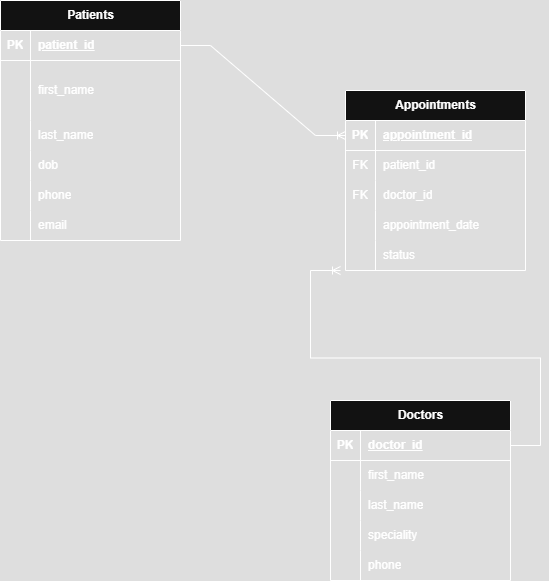

The diagram above was exported from draw.io. Its source (the exported page's mxGraphModel, read from the mxfile embedded in the PNG):
<mxGraphModel dx="1251" dy="683" grid="1" gridSize="10" guides="1" tooltips="1" connect="1" arrows="1" fold="1" page="1" pageScale="1" pageWidth="850" pageHeight="1100" math="0" shadow="0">
  <root>
    <mxCell id="0" />
    <mxCell id="1" parent="0" />
    <mxCell id="aeDLb3ZVwYDq549L2JbB-2" value="Patients" style="shape=table;startSize=30;container=1;collapsible=1;childLayout=tableLayout;fixedRows=1;rowLines=0;fontStyle=1;align=center;resizeLast=1;html=1;" vertex="1" parent="1">
      <mxGeometry x="80" y="330" width="180" height="240" as="geometry" />
    </mxCell>
    <mxCell id="aeDLb3ZVwYDq549L2JbB-3" value="" style="shape=tableRow;horizontal=0;startSize=0;swimlaneHead=0;swimlaneBody=0;fillColor=none;collapsible=0;dropTarget=0;points=[[0,0.5],[1,0.5]];portConstraint=eastwest;top=0;left=0;right=0;bottom=1;" vertex="1" parent="aeDLb3ZVwYDq549L2JbB-2">
      <mxGeometry y="30" width="180" height="30" as="geometry" />
    </mxCell>
    <mxCell id="aeDLb3ZVwYDq549L2JbB-4" value="PK" style="shape=partialRectangle;connectable=0;fillColor=none;top=0;left=0;bottom=0;right=0;fontStyle=1;overflow=hidden;whiteSpace=wrap;html=1;" vertex="1" parent="aeDLb3ZVwYDq549L2JbB-3">
      <mxGeometry width="30" height="30" as="geometry">
        <mxRectangle width="30" height="30" as="alternateBounds" />
      </mxGeometry>
    </mxCell>
    <mxCell id="aeDLb3ZVwYDq549L2JbB-5" value="patient_id" style="shape=partialRectangle;connectable=0;fillColor=none;top=0;left=0;bottom=0;right=0;align=left;spacingLeft=6;fontStyle=5;overflow=hidden;whiteSpace=wrap;html=1;" vertex="1" parent="aeDLb3ZVwYDq549L2JbB-3">
      <mxGeometry x="30" width="150" height="30" as="geometry">
        <mxRectangle width="150" height="30" as="alternateBounds" />
      </mxGeometry>
    </mxCell>
    <mxCell id="aeDLb3ZVwYDq549L2JbB-6" value="" style="shape=tableRow;horizontal=0;startSize=0;swimlaneHead=0;swimlaneBody=0;fillColor=none;collapsible=0;dropTarget=0;points=[[0,0.5],[1,0.5]];portConstraint=eastwest;top=0;left=0;right=0;bottom=0;" vertex="1" parent="aeDLb3ZVwYDq549L2JbB-2">
      <mxGeometry y="60" width="180" height="60" as="geometry" />
    </mxCell>
    <mxCell id="aeDLb3ZVwYDq549L2JbB-7" value="" style="shape=partialRectangle;connectable=0;fillColor=none;top=0;left=0;bottom=0;right=0;editable=1;overflow=hidden;whiteSpace=wrap;html=1;" vertex="1" parent="aeDLb3ZVwYDq549L2JbB-6">
      <mxGeometry width="30" height="60" as="geometry">
        <mxRectangle width="30" height="60" as="alternateBounds" />
      </mxGeometry>
    </mxCell>
    <mxCell id="aeDLb3ZVwYDq549L2JbB-8" value="first_name" style="shape=partialRectangle;connectable=0;fillColor=none;top=0;left=0;bottom=0;right=0;align=left;spacingLeft=6;overflow=hidden;whiteSpace=wrap;html=1;" vertex="1" parent="aeDLb3ZVwYDq549L2JbB-6">
      <mxGeometry x="30" width="150" height="60" as="geometry">
        <mxRectangle width="150" height="60" as="alternateBounds" />
      </mxGeometry>
    </mxCell>
    <mxCell id="aeDLb3ZVwYDq549L2JbB-9" value="" style="shape=tableRow;horizontal=0;startSize=0;swimlaneHead=0;swimlaneBody=0;fillColor=none;collapsible=0;dropTarget=0;points=[[0,0.5],[1,0.5]];portConstraint=eastwest;top=0;left=0;right=0;bottom=0;" vertex="1" parent="aeDLb3ZVwYDq549L2JbB-2">
      <mxGeometry y="120" width="180" height="30" as="geometry" />
    </mxCell>
    <mxCell id="aeDLb3ZVwYDq549L2JbB-10" value="" style="shape=partialRectangle;connectable=0;fillColor=none;top=0;left=0;bottom=0;right=0;editable=1;overflow=hidden;whiteSpace=wrap;html=1;" vertex="1" parent="aeDLb3ZVwYDq549L2JbB-9">
      <mxGeometry width="30" height="30" as="geometry">
        <mxRectangle width="30" height="30" as="alternateBounds" />
      </mxGeometry>
    </mxCell>
    <mxCell id="aeDLb3ZVwYDq549L2JbB-11" value="last_name" style="shape=partialRectangle;connectable=0;fillColor=none;top=0;left=0;bottom=0;right=0;align=left;spacingLeft=6;overflow=hidden;whiteSpace=wrap;html=1;" vertex="1" parent="aeDLb3ZVwYDq549L2JbB-9">
      <mxGeometry x="30" width="150" height="30" as="geometry">
        <mxRectangle width="150" height="30" as="alternateBounds" />
      </mxGeometry>
    </mxCell>
    <mxCell id="aeDLb3ZVwYDq549L2JbB-12" value="" style="shape=tableRow;horizontal=0;startSize=0;swimlaneHead=0;swimlaneBody=0;fillColor=none;collapsible=0;dropTarget=0;points=[[0,0.5],[1,0.5]];portConstraint=eastwest;top=0;left=0;right=0;bottom=0;" vertex="1" parent="aeDLb3ZVwYDq549L2JbB-2">
      <mxGeometry y="150" width="180" height="30" as="geometry" />
    </mxCell>
    <mxCell id="aeDLb3ZVwYDq549L2JbB-13" value="" style="shape=partialRectangle;connectable=0;fillColor=none;top=0;left=0;bottom=0;right=0;editable=1;overflow=hidden;whiteSpace=wrap;html=1;" vertex="1" parent="aeDLb3ZVwYDq549L2JbB-12">
      <mxGeometry width="30" height="30" as="geometry">
        <mxRectangle width="30" height="30" as="alternateBounds" />
      </mxGeometry>
    </mxCell>
    <mxCell id="aeDLb3ZVwYDq549L2JbB-14" value="dob" style="shape=partialRectangle;connectable=0;fillColor=none;top=0;left=0;bottom=0;right=0;align=left;spacingLeft=6;overflow=hidden;whiteSpace=wrap;html=1;" vertex="1" parent="aeDLb3ZVwYDq549L2JbB-12">
      <mxGeometry x="30" width="150" height="30" as="geometry">
        <mxRectangle width="150" height="30" as="alternateBounds" />
      </mxGeometry>
    </mxCell>
    <mxCell id="aeDLb3ZVwYDq549L2JbB-41" value="" style="shape=tableRow;horizontal=0;startSize=0;swimlaneHead=0;swimlaneBody=0;fillColor=none;collapsible=0;dropTarget=0;points=[[0,0.5],[1,0.5]];portConstraint=eastwest;top=0;left=0;right=0;bottom=0;" vertex="1" parent="aeDLb3ZVwYDq549L2JbB-2">
      <mxGeometry y="180" width="180" height="30" as="geometry" />
    </mxCell>
    <mxCell id="aeDLb3ZVwYDq549L2JbB-42" value="" style="shape=partialRectangle;connectable=0;fillColor=none;top=0;left=0;bottom=0;right=0;editable=1;overflow=hidden;whiteSpace=wrap;html=1;" vertex="1" parent="aeDLb3ZVwYDq549L2JbB-41">
      <mxGeometry width="30" height="30" as="geometry">
        <mxRectangle width="30" height="30" as="alternateBounds" />
      </mxGeometry>
    </mxCell>
    <mxCell id="aeDLb3ZVwYDq549L2JbB-43" value="phone" style="shape=partialRectangle;connectable=0;fillColor=none;top=0;left=0;bottom=0;right=0;align=left;spacingLeft=6;overflow=hidden;whiteSpace=wrap;html=1;" vertex="1" parent="aeDLb3ZVwYDq549L2JbB-41">
      <mxGeometry x="30" width="150" height="30" as="geometry">
        <mxRectangle width="150" height="30" as="alternateBounds" />
      </mxGeometry>
    </mxCell>
    <mxCell id="aeDLb3ZVwYDq549L2JbB-44" value="" style="shape=tableRow;horizontal=0;startSize=0;swimlaneHead=0;swimlaneBody=0;fillColor=none;collapsible=0;dropTarget=0;points=[[0,0.5],[1,0.5]];portConstraint=eastwest;top=0;left=0;right=0;bottom=0;" vertex="1" parent="aeDLb3ZVwYDq549L2JbB-2">
      <mxGeometry y="210" width="180" height="30" as="geometry" />
    </mxCell>
    <mxCell id="aeDLb3ZVwYDq549L2JbB-45" value="" style="shape=partialRectangle;connectable=0;fillColor=none;top=0;left=0;bottom=0;right=0;editable=1;overflow=hidden;whiteSpace=wrap;html=1;" vertex="1" parent="aeDLb3ZVwYDq549L2JbB-44">
      <mxGeometry width="30" height="30" as="geometry">
        <mxRectangle width="30" height="30" as="alternateBounds" />
      </mxGeometry>
    </mxCell>
    <mxCell id="aeDLb3ZVwYDq549L2JbB-46" value="email" style="shape=partialRectangle;connectable=0;fillColor=none;top=0;left=0;bottom=0;right=0;align=left;spacingLeft=6;overflow=hidden;whiteSpace=wrap;html=1;" vertex="1" parent="aeDLb3ZVwYDq549L2JbB-44">
      <mxGeometry x="30" width="150" height="30" as="geometry">
        <mxRectangle width="150" height="30" as="alternateBounds" />
      </mxGeometry>
    </mxCell>
    <mxCell id="aeDLb3ZVwYDq549L2JbB-15" value="Appointments" style="shape=table;startSize=30;container=1;collapsible=1;childLayout=tableLayout;fixedRows=1;rowLines=0;fontStyle=1;align=center;resizeLast=1;html=1;" vertex="1" parent="1">
      <mxGeometry x="425" y="420" width="180" height="180" as="geometry" />
    </mxCell>
    <mxCell id="aeDLb3ZVwYDq549L2JbB-16" value="" style="shape=tableRow;horizontal=0;startSize=0;swimlaneHead=0;swimlaneBody=0;fillColor=none;collapsible=0;dropTarget=0;points=[[0,0.5],[1,0.5]];portConstraint=eastwest;top=0;left=0;right=0;bottom=1;" vertex="1" parent="aeDLb3ZVwYDq549L2JbB-15">
      <mxGeometry y="30" width="180" height="30" as="geometry" />
    </mxCell>
    <mxCell id="aeDLb3ZVwYDq549L2JbB-17" value="PK" style="shape=partialRectangle;connectable=0;fillColor=none;top=0;left=0;bottom=0;right=0;fontStyle=1;overflow=hidden;whiteSpace=wrap;html=1;" vertex="1" parent="aeDLb3ZVwYDq549L2JbB-16">
      <mxGeometry width="30" height="30" as="geometry">
        <mxRectangle width="30" height="30" as="alternateBounds" />
      </mxGeometry>
    </mxCell>
    <mxCell id="aeDLb3ZVwYDq549L2JbB-18" value="appointment_id" style="shape=partialRectangle;connectable=0;fillColor=none;top=0;left=0;bottom=0;right=0;align=left;spacingLeft=6;fontStyle=5;overflow=hidden;whiteSpace=wrap;html=1;" vertex="1" parent="aeDLb3ZVwYDq549L2JbB-16">
      <mxGeometry x="30" width="150" height="30" as="geometry">
        <mxRectangle width="150" height="30" as="alternateBounds" />
      </mxGeometry>
    </mxCell>
    <mxCell id="aeDLb3ZVwYDq549L2JbB-19" value="" style="shape=tableRow;horizontal=0;startSize=0;swimlaneHead=0;swimlaneBody=0;fillColor=none;collapsible=0;dropTarget=0;points=[[0,0.5],[1,0.5]];portConstraint=eastwest;top=0;left=0;right=0;bottom=0;" vertex="1" parent="aeDLb3ZVwYDq549L2JbB-15">
      <mxGeometry y="60" width="180" height="30" as="geometry" />
    </mxCell>
    <mxCell id="aeDLb3ZVwYDq549L2JbB-20" value="FK" style="shape=partialRectangle;connectable=0;fillColor=none;top=0;left=0;bottom=0;right=0;editable=1;overflow=hidden;whiteSpace=wrap;html=1;" vertex="1" parent="aeDLb3ZVwYDq549L2JbB-19">
      <mxGeometry width="30" height="30" as="geometry">
        <mxRectangle width="30" height="30" as="alternateBounds" />
      </mxGeometry>
    </mxCell>
    <mxCell id="aeDLb3ZVwYDq549L2JbB-21" value="patient_id" style="shape=partialRectangle;connectable=0;fillColor=none;top=0;left=0;bottom=0;right=0;align=left;spacingLeft=6;overflow=hidden;whiteSpace=wrap;html=1;" vertex="1" parent="aeDLb3ZVwYDq549L2JbB-19">
      <mxGeometry x="30" width="150" height="30" as="geometry">
        <mxRectangle width="150" height="30" as="alternateBounds" />
      </mxGeometry>
    </mxCell>
    <mxCell id="aeDLb3ZVwYDq549L2JbB-22" value="" style="shape=tableRow;horizontal=0;startSize=0;swimlaneHead=0;swimlaneBody=0;fillColor=none;collapsible=0;dropTarget=0;points=[[0,0.5],[1,0.5]];portConstraint=eastwest;top=0;left=0;right=0;bottom=0;" vertex="1" parent="aeDLb3ZVwYDq549L2JbB-15">
      <mxGeometry y="90" width="180" height="30" as="geometry" />
    </mxCell>
    <mxCell id="aeDLb3ZVwYDq549L2JbB-23" value="FK" style="shape=partialRectangle;connectable=0;fillColor=none;top=0;left=0;bottom=0;right=0;editable=1;overflow=hidden;whiteSpace=wrap;html=1;" vertex="1" parent="aeDLb3ZVwYDq549L2JbB-22">
      <mxGeometry width="30" height="30" as="geometry">
        <mxRectangle width="30" height="30" as="alternateBounds" />
      </mxGeometry>
    </mxCell>
    <mxCell id="aeDLb3ZVwYDq549L2JbB-24" value="doctor_id" style="shape=partialRectangle;connectable=0;fillColor=none;top=0;left=0;bottom=0;right=0;align=left;spacingLeft=6;overflow=hidden;whiteSpace=wrap;html=1;" vertex="1" parent="aeDLb3ZVwYDq549L2JbB-22">
      <mxGeometry x="30" width="150" height="30" as="geometry">
        <mxRectangle width="150" height="30" as="alternateBounds" />
      </mxGeometry>
    </mxCell>
    <mxCell id="aeDLb3ZVwYDq549L2JbB-25" value="" style="shape=tableRow;horizontal=0;startSize=0;swimlaneHead=0;swimlaneBody=0;fillColor=none;collapsible=0;dropTarget=0;points=[[0,0.5],[1,0.5]];portConstraint=eastwest;top=0;left=0;right=0;bottom=0;" vertex="1" parent="aeDLb3ZVwYDq549L2JbB-15">
      <mxGeometry y="120" width="180" height="30" as="geometry" />
    </mxCell>
    <mxCell id="aeDLb3ZVwYDq549L2JbB-26" value="" style="shape=partialRectangle;connectable=0;fillColor=none;top=0;left=0;bottom=0;right=0;editable=1;overflow=hidden;whiteSpace=wrap;html=1;" vertex="1" parent="aeDLb3ZVwYDq549L2JbB-25">
      <mxGeometry width="30" height="30" as="geometry">
        <mxRectangle width="30" height="30" as="alternateBounds" />
      </mxGeometry>
    </mxCell>
    <mxCell id="aeDLb3ZVwYDq549L2JbB-27" value="appointment_date" style="shape=partialRectangle;connectable=0;fillColor=none;top=0;left=0;bottom=0;right=0;align=left;spacingLeft=6;overflow=hidden;whiteSpace=wrap;html=1;" vertex="1" parent="aeDLb3ZVwYDq549L2JbB-25">
      <mxGeometry x="30" width="150" height="30" as="geometry">
        <mxRectangle width="150" height="30" as="alternateBounds" />
      </mxGeometry>
    </mxCell>
    <mxCell id="aeDLb3ZVwYDq549L2JbB-47" value="" style="shape=tableRow;horizontal=0;startSize=0;swimlaneHead=0;swimlaneBody=0;fillColor=none;collapsible=0;dropTarget=0;points=[[0,0.5],[1,0.5]];portConstraint=eastwest;top=0;left=0;right=0;bottom=0;" vertex="1" parent="aeDLb3ZVwYDq549L2JbB-15">
      <mxGeometry y="150" width="180" height="30" as="geometry" />
    </mxCell>
    <mxCell id="aeDLb3ZVwYDq549L2JbB-48" value="" style="shape=partialRectangle;connectable=0;fillColor=none;top=0;left=0;bottom=0;right=0;editable=1;overflow=hidden;whiteSpace=wrap;html=1;" vertex="1" parent="aeDLb3ZVwYDq549L2JbB-47">
      <mxGeometry width="30" height="30" as="geometry">
        <mxRectangle width="30" height="30" as="alternateBounds" />
      </mxGeometry>
    </mxCell>
    <mxCell id="aeDLb3ZVwYDq549L2JbB-49" value="status" style="shape=partialRectangle;connectable=0;fillColor=none;top=0;left=0;bottom=0;right=0;align=left;spacingLeft=6;overflow=hidden;whiteSpace=wrap;html=1;" vertex="1" parent="aeDLb3ZVwYDq549L2JbB-47">
      <mxGeometry x="30" width="150" height="30" as="geometry">
        <mxRectangle width="150" height="30" as="alternateBounds" />
      </mxGeometry>
    </mxCell>
    <mxCell id="aeDLb3ZVwYDq549L2JbB-28" value="Doctors" style="shape=table;startSize=30;container=1;collapsible=1;childLayout=tableLayout;fixedRows=1;rowLines=0;fontStyle=1;align=center;resizeLast=1;html=1;" vertex="1" parent="1">
      <mxGeometry x="410" y="730" width="180" height="180" as="geometry" />
    </mxCell>
    <mxCell id="aeDLb3ZVwYDq549L2JbB-29" value="" style="shape=tableRow;horizontal=0;startSize=0;swimlaneHead=0;swimlaneBody=0;fillColor=none;collapsible=0;dropTarget=0;points=[[0,0.5],[1,0.5]];portConstraint=eastwest;top=0;left=0;right=0;bottom=1;" vertex="1" parent="aeDLb3ZVwYDq549L2JbB-28">
      <mxGeometry y="30" width="180" height="30" as="geometry" />
    </mxCell>
    <mxCell id="aeDLb3ZVwYDq549L2JbB-30" value="PK" style="shape=partialRectangle;connectable=0;fillColor=none;top=0;left=0;bottom=0;right=0;fontStyle=1;overflow=hidden;whiteSpace=wrap;html=1;" vertex="1" parent="aeDLb3ZVwYDq549L2JbB-29">
      <mxGeometry width="30" height="30" as="geometry">
        <mxRectangle width="30" height="30" as="alternateBounds" />
      </mxGeometry>
    </mxCell>
    <mxCell id="aeDLb3ZVwYDq549L2JbB-31" value="doctor_id" style="shape=partialRectangle;connectable=0;fillColor=none;top=0;left=0;bottom=0;right=0;align=left;spacingLeft=6;fontStyle=5;overflow=hidden;whiteSpace=wrap;html=1;" vertex="1" parent="aeDLb3ZVwYDq549L2JbB-29">
      <mxGeometry x="30" width="150" height="30" as="geometry">
        <mxRectangle width="150" height="30" as="alternateBounds" />
      </mxGeometry>
    </mxCell>
    <mxCell id="aeDLb3ZVwYDq549L2JbB-32" value="" style="shape=tableRow;horizontal=0;startSize=0;swimlaneHead=0;swimlaneBody=0;fillColor=none;collapsible=0;dropTarget=0;points=[[0,0.5],[1,0.5]];portConstraint=eastwest;top=0;left=0;right=0;bottom=0;" vertex="1" parent="aeDLb3ZVwYDq549L2JbB-28">
      <mxGeometry y="60" width="180" height="30" as="geometry" />
    </mxCell>
    <mxCell id="aeDLb3ZVwYDq549L2JbB-33" value="" style="shape=partialRectangle;connectable=0;fillColor=none;top=0;left=0;bottom=0;right=0;editable=1;overflow=hidden;whiteSpace=wrap;html=1;" vertex="1" parent="aeDLb3ZVwYDq549L2JbB-32">
      <mxGeometry width="30" height="30" as="geometry">
        <mxRectangle width="30" height="30" as="alternateBounds" />
      </mxGeometry>
    </mxCell>
    <mxCell id="aeDLb3ZVwYDq549L2JbB-34" value="first_name" style="shape=partialRectangle;connectable=0;fillColor=none;top=0;left=0;bottom=0;right=0;align=left;spacingLeft=6;overflow=hidden;whiteSpace=wrap;html=1;" vertex="1" parent="aeDLb3ZVwYDq549L2JbB-32">
      <mxGeometry x="30" width="150" height="30" as="geometry">
        <mxRectangle width="150" height="30" as="alternateBounds" />
      </mxGeometry>
    </mxCell>
    <mxCell id="aeDLb3ZVwYDq549L2JbB-35" value="" style="shape=tableRow;horizontal=0;startSize=0;swimlaneHead=0;swimlaneBody=0;fillColor=none;collapsible=0;dropTarget=0;points=[[0,0.5],[1,0.5]];portConstraint=eastwest;top=0;left=0;right=0;bottom=0;" vertex="1" parent="aeDLb3ZVwYDq549L2JbB-28">
      <mxGeometry y="90" width="180" height="30" as="geometry" />
    </mxCell>
    <mxCell id="aeDLb3ZVwYDq549L2JbB-36" value="" style="shape=partialRectangle;connectable=0;fillColor=none;top=0;left=0;bottom=0;right=0;editable=1;overflow=hidden;whiteSpace=wrap;html=1;" vertex="1" parent="aeDLb3ZVwYDq549L2JbB-35">
      <mxGeometry width="30" height="30" as="geometry">
        <mxRectangle width="30" height="30" as="alternateBounds" />
      </mxGeometry>
    </mxCell>
    <mxCell id="aeDLb3ZVwYDq549L2JbB-37" value="last_name" style="shape=partialRectangle;connectable=0;fillColor=none;top=0;left=0;bottom=0;right=0;align=left;spacingLeft=6;overflow=hidden;whiteSpace=wrap;html=1;" vertex="1" parent="aeDLb3ZVwYDq549L2JbB-35">
      <mxGeometry x="30" width="150" height="30" as="geometry">
        <mxRectangle width="150" height="30" as="alternateBounds" />
      </mxGeometry>
    </mxCell>
    <mxCell id="aeDLb3ZVwYDq549L2JbB-38" value="" style="shape=tableRow;horizontal=0;startSize=0;swimlaneHead=0;swimlaneBody=0;fillColor=none;collapsible=0;dropTarget=0;points=[[0,0.5],[1,0.5]];portConstraint=eastwest;top=0;left=0;right=0;bottom=0;" vertex="1" parent="aeDLb3ZVwYDq549L2JbB-28">
      <mxGeometry y="120" width="180" height="30" as="geometry" />
    </mxCell>
    <mxCell id="aeDLb3ZVwYDq549L2JbB-39" value="" style="shape=partialRectangle;connectable=0;fillColor=none;top=0;left=0;bottom=0;right=0;editable=1;overflow=hidden;whiteSpace=wrap;html=1;" vertex="1" parent="aeDLb3ZVwYDq549L2JbB-38">
      <mxGeometry width="30" height="30" as="geometry">
        <mxRectangle width="30" height="30" as="alternateBounds" />
      </mxGeometry>
    </mxCell>
    <mxCell id="aeDLb3ZVwYDq549L2JbB-40" value="speciality" style="shape=partialRectangle;connectable=0;fillColor=none;top=0;left=0;bottom=0;right=0;align=left;spacingLeft=6;overflow=hidden;whiteSpace=wrap;html=1;" vertex="1" parent="aeDLb3ZVwYDq549L2JbB-38">
      <mxGeometry x="30" width="150" height="30" as="geometry">
        <mxRectangle width="150" height="30" as="alternateBounds" />
      </mxGeometry>
    </mxCell>
    <mxCell id="aeDLb3ZVwYDq549L2JbB-50" value="" style="shape=tableRow;horizontal=0;startSize=0;swimlaneHead=0;swimlaneBody=0;fillColor=none;collapsible=0;dropTarget=0;points=[[0,0.5],[1,0.5]];portConstraint=eastwest;top=0;left=0;right=0;bottom=0;" vertex="1" parent="aeDLb3ZVwYDq549L2JbB-28">
      <mxGeometry y="150" width="180" height="30" as="geometry" />
    </mxCell>
    <mxCell id="aeDLb3ZVwYDq549L2JbB-51" value="" style="shape=partialRectangle;connectable=0;fillColor=none;top=0;left=0;bottom=0;right=0;editable=1;overflow=hidden;whiteSpace=wrap;html=1;" vertex="1" parent="aeDLb3ZVwYDq549L2JbB-50">
      <mxGeometry width="30" height="30" as="geometry">
        <mxRectangle width="30" height="30" as="alternateBounds" />
      </mxGeometry>
    </mxCell>
    <mxCell id="aeDLb3ZVwYDq549L2JbB-52" value="phone" style="shape=partialRectangle;connectable=0;fillColor=none;top=0;left=0;bottom=0;right=0;align=left;spacingLeft=6;overflow=hidden;whiteSpace=wrap;html=1;" vertex="1" parent="aeDLb3ZVwYDq549L2JbB-50">
      <mxGeometry x="30" width="150" height="30" as="geometry">
        <mxRectangle width="150" height="30" as="alternateBounds" />
      </mxGeometry>
    </mxCell>
    <mxCell id="aeDLb3ZVwYDq549L2JbB-53" value="" style="edgeStyle=entityRelationEdgeStyle;fontSize=12;html=1;endArrow=ERoneToMany;rounded=0;exitX=1;exitY=0.5;exitDx=0;exitDy=0;entryX=0;entryY=0.5;entryDx=0;entryDy=0;" edge="1" parent="1" source="aeDLb3ZVwYDq549L2JbB-3" target="aeDLb3ZVwYDq549L2JbB-16">
      <mxGeometry width="100" height="100" relative="1" as="geometry">
        <mxPoint x="180" y="700" as="sourcePoint" />
        <mxPoint x="280" y="600" as="targetPoint" />
        <Array as="points">
          <mxPoint x="270" y="610" />
        </Array>
      </mxGeometry>
    </mxCell>
    <mxCell id="aeDLb3ZVwYDq549L2JbB-55" value="" style="edgeStyle=entityRelationEdgeStyle;fontSize=12;html=1;endArrow=ERoneToMany;rounded=0;exitX=1;exitY=0.5;exitDx=0;exitDy=0;" edge="1" parent="1" source="aeDLb3ZVwYDq549L2JbB-29">
      <mxGeometry width="100" height="100" relative="1" as="geometry">
        <mxPoint x="460" y="720" as="sourcePoint" />
        <mxPoint x="420" y="600" as="targetPoint" />
      </mxGeometry>
    </mxCell>
  </root>
</mxGraphModel>